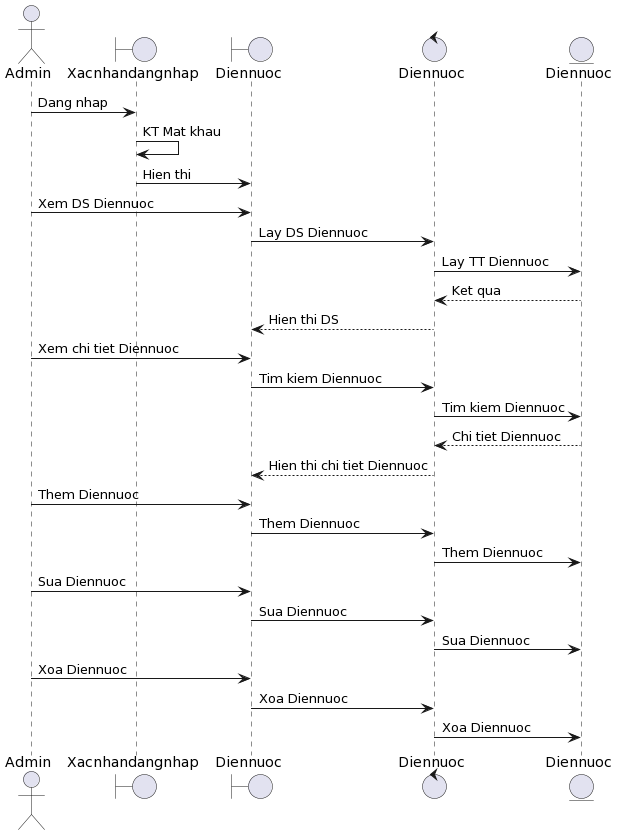

The diagram above was rendered by PlantUML. Its source (embedded in the PNG):
@startuml
actor       Admin     as fo1
boundary    Xacnhandangnhap    as fo2
boundary    Diennuoc    as fo3
control     Diennuoc     as fo4
entity      Diennuoc      as fo5
fo1 -> fo2: Dang nhap
fo2 -> fo2: KT Mat khau
fo2 -> fo3: Hien thi
fo1 -> fo3 : Xem DS Diennuoc
fo3 -> fo4: Lay DS Diennuoc
fo4 -> fo5: Lay TT Diennuoc
fo5 --> fo4: Ket qua
fo4 --> fo3: Hien thi DS
fo1 -> fo3 : Xem chi tiet Diennuoc
fo3 -> fo4: Tim kiem Diennuoc
fo4 -> fo5: Tim kiem Diennuoc
fo5 --> fo4: Chi tiet Diennuoc
fo4 --> fo3: Hien thi chi tiet Diennuoc
fo1 -> fo3 : Them Diennuoc
fo3 -> fo4: Them Diennuoc
fo4 -> fo5: Them Diennuoc
fo1 -> fo3 : Sua Diennuoc
fo3 -> fo4: Sua Diennuoc
fo4 -> fo5: Sua Diennuoc
fo1 -> fo3 : Xoa Diennuoc
fo3 -> fo4: Xoa Diennuoc
fo4 -> fo5: Xoa Diennuoc
@enduml